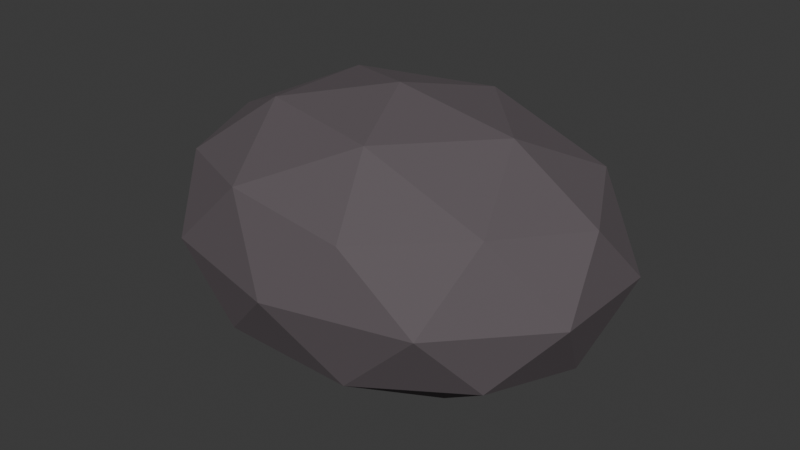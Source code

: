 # Source: rock_volcanic_boulder.blend  (saved by Blender 5.3.31; exported with 4.5.12 LTS)
import bpy
from mathutils import Matrix  # noqa: F401  (used for matrix-valued properties, if any)

bpy.ops.wm.read_factory_settings(use_empty=True)
scene = bpy.context.scene
scene.name = 'Scene'

# ---- collections
col_collection = bpy.data.collections.new('Collection'); scene.collection.children.link(col_collection)

# ---- materials (node trees are filled in below, after node groups)
mat_mat_basalt_dark = bpy.data.materials.new('mat_basalt_dark')

# ---- material node trees
mat_mat_basalt_dark.use_nodes = True; mat_mat_basalt_dark.node_tree.nodes.clear()
_N = mat_mat_basalt_dark.node_tree.nodes; _L = mat_mat_basalt_dark.node_tree.links
n0 = _N.new('ShaderNodeBsdfPrincipled'); n0.name = 'Principled BSDF'; n0.location = (-200, 100)
n0.inputs[0].default_value = (0.12, 0.1, 0.11, 1.0)
n0.inputs[1].default_value = 0.1
n0.inputs[2].default_value = 0.85
n0.inputs[10].default_value = 0.005
n1 = _N.new('ShaderNodeOutputMaterial'); n1.name = 'Material Output'; n1.location = (200, 100)
_L.new(n0.outputs[0], n1.inputs[0])
n1.is_active_output = True

# ---- world
world_world = bpy.data.worlds.new('World'); scene.world = world_world
world_world.use_nodes = True; world_world.node_tree.nodes.clear()
_N = world_world.node_tree.nodes; _L = world_world.node_tree.links
n0 = _N.new('ShaderNodeOutputWorld'); n0.name = 'World Output'; n0.location = (200, 100)
n1 = _N.new('ShaderNodeBackground'); n1.name = 'Background'; n1.location = (-200, 100)
n1.inputs[0].default_value = (0.05088, 0.05088, 0.05088, 1.0)
_L.new(n1.outputs[0], n0.inputs[0])
n0.is_active_output = True
world_world.color = (0.05088, 0.05088, 0.05088)
world_world.sun_shadow_jitter_overblur = 0.0

# ---- meshes
me_icosphere = bpy.data.meshes.new('Icosphere')
me_icosphere.from_pydata([(0.0, 0.0, -0.02), (1.216, -0.694, 0.5438), (-0.4643, -1.123, 0.5438), (-1.503, 0.0, 0.5438), (-0.4643, 1.123, 0.5438), (1.216, 0.694, 0.5438), (0.4643, -1.123, 1.456), (-1.216, -0.694, 1.456), (-1.216, 0.694, 1.456), (0.4643, 1.123, 1.456), (1.503, 0.0, 1.456), (0.0, 0.0, 2.02), (-0.2729, -0.66, 0.1323), (0.7145, -0.4079, 0.1323), (0.4416, -1.068, 0.4637), (1.429, 0.0, 0.4637), (0.7145, 0.4079, 0.1323), (-0.8832, 0.0, 0.1323), (-1.156, -0.66, 0.4637), (-0.2729, 0.66, 0.1323), (-1.156, 0.66, 0.4637), (0.4416, 1.068, 0.4637), (1.598, -0.4079, 1.0), (1.598, 0.4079, 1.0), (0.0, -1.32, 1.0), (0.9875, -1.068, 1.0), (-1.598, -0.4079, 1.0), (-0.9875, -1.068, 1.0), (-0.9875, 1.068, 1.0), (-1.598, 0.4079, 1.0), (0.9875, 1.068, 1.0), (0.0, 1.32, 1.0), (1.156, -0.66, 1.536), (-0.4416, -1.068, 1.536), (-1.429, 0.0, 1.536), (-0.4416, 1.068, 1.536), (1.156, 0.66, 1.536), (0.2729, -0.66, 1.868), (0.8832, 0.0, 1.868), (-0.7145, -0.4079, 1.868), (-0.7145, 0.4079, 1.868), (0.2729, 0.66, 1.868)], [], [(0, 13, 12), (1, 13, 15), (0, 12, 17), (0, 17, 19), (0, 19, 16), (1, 15, 22), (2, 14, 24), (3, 18, 26), (4, 20, 28), (5, 21, 30), (1, 22, 25), (2, 24, 27), (3, 26, 29), (4, 28, 31), (5, 30, 23), (6, 32, 37), (7, 33, 39), (8, 34, 40), (9, 35, 41), (10, 36, 38), (38, 41, 11), (38, 36, 41), (36, 9, 41), (41, 40, 11), (41, 35, 40), (35, 8, 40), (40, 39, 11), (40, 34, 39), (34, 7, 39), (39, 37, 11), (39, 33, 37), (33, 6, 37), (37, 38, 11), (37, 32, 38), (32, 10, 38), (23, 36, 10), (23, 30, 36), (30, 9, 36), (31, 35, 9), (31, 28, 35), (28, 8, 35), (29, 34, 8), (29, 26, 34), (26, 7, 34), (27, 33, 7), (27, 24, 33), (24, 6, 33), (25, 32, 6), (25, 22, 32), (22, 10, 32), (30, 31, 9), (30, 21, 31), (21, 4, 31), (28, 29, 8), (28, 20, 29), (20, 3, 29), (26, 27, 7), (26, 18, 27), (18, 2, 27), (24, 25, 6), (24, 14, 25), (14, 1, 25), (22, 23, 10), (22, 15, 23), (15, 5, 23), (16, 21, 5), (16, 19, 21), (19, 4, 21), (19, 20, 4), (19, 17, 20), (17, 3, 20), (17, 18, 3), (17, 12, 18), (12, 2, 18), (15, 16, 5), (15, 13, 16), (13, 0, 16), (12, 14, 2), (12, 13, 14), (13, 1, 14)])
_uv = me_icosphere.uv_layers.new(name='UVMap')
_uv.uv.foreach_set('vector', [0.1818, 0.0, 0.2273, 0.07873, 0.1364, 0.07873, 0.2727, 0.1575, 0.3182, 0.07873, 0.3636, 0.1575, 0.9091, 0.0, 0.9545, 0.07873, 0.8636, 0.07873, 0.7273, 0.0, 0.7727, 0.07873, 0.6818, 0.07873, 0.5455, 0.0, 0.5909, 0.07873, 0.5, 0.07873, 0.2727, 0.1575, 0.3636, 0.1575, 0.3182, 0.2362, 0.09091, 0.1575, 0.1818, 0.1575, 0.1364, 0.2362, 0.8182, 0.1575, 0.9091, 0.1575, 0.8636, 0.2362, 0.6364, 0.1575, 0.7273, 0.1575, 0.6818, 0.2362, 0.4545, 0.1575, 0.5455, 0.1575, 0.5, 0.2362, 0.2727, 0.1575, 0.3182, 0.2362, 0.2273, 0.2362, 0.09091, 0.1575, 0.1364, 0.2362, 0.04546, 0.2362, 0.8182, 0.1575, 0.8636, 0.2362, 0.7727, 0.2362, 0.6364, 0.1575, 0.6818, 0.2362, 0.5909, 0.2362, 0.4545, 0.1575, 0.5, 0.2362, 0.4091, 0.2362, 0.1818, 0.3149, 0.2727, 0.3149, 0.2273, 0.3937, 0.0, 0.3149, 0.09091, 0.3149, 0.04546, 0.3937, 0.7273, 0.3149, 0.8182, 0.3149, 0.7727, 0.3937, 0.5455, 0.3149, 0.6364, 0.3149, 0.5909, 0.3937, 0.3636, 0.3149, 0.4545, 0.3149, 0.4091, 0.3937, 0.4091, 0.3937, 0.5, 0.3937, 0.4545, 0.4724, 0.4091, 0.3937, 0.4545, 0.3149, 0.5, 0.3937, 0.4545, 0.3149, 0.5455, 0.3149, 0.5, 0.3937, 0.5909, 0.3937, 0.6818, 0.3937, 0.6364, 0.4724, 0.5909, 0.3937, 0.6364, 0.3149, 0.6818, 0.3937, 0.6364, 0.3149, 0.7273, 0.3149, 0.6818, 0.3937, 0.7727, 0.3937, 0.8636, 0.3937, 0.8182, 0.4724, 0.7727, 0.3937, 0.8182, 0.3149, 0.8636, 0.3937, 0.8182, 0.3149, 0.9091, 0.3149, 0.8636, 0.3937, 0.04546, 0.3937, 0.1364, 0.3937, 0.09091, 0.4724, 0.04546, 0.3937, 0.09091, 0.3149, 0.1364, 0.3937, 0.09091, 0.3149, 0.1818, 0.3149, 0.1364, 0.3937, 0.2273, 0.3937, 0.3182, 0.3937, 0.2727, 0.4724, 0.2273, 0.3937, 0.2727, 0.3149, 0.3182, 0.3937, 0.2727, 0.3149, 0.3636, 0.3149, 0.3182, 0.3937, 0.4091, 0.2362, 0.4545, 0.3149, 0.3636, 0.3149, 0.4091, 0.2362, 0.5, 0.2362, 0.4545, 0.3149, 0.5, 0.2362, 0.5455, 0.3149, 0.4545, 0.3149, 0.5909, 0.2362, 0.6364, 0.3149, 0.5455, 0.3149, 0.5909, 0.2362, 0.6818, 0.2362, 0.6364, 0.3149, 0.6818, 0.2362, 0.7273, 0.3149, 0.6364, 0.3149, 0.7727, 0.2362, 0.8182, 0.3149, 0.7273, 0.3149, 0.7727, 0.2362, 0.8636, 0.2362, 0.8182, 0.3149, 0.8636, 0.2362, 0.9091, 0.3149, 0.8182, 0.3149, 0.04546, 0.2362, 0.09091, 0.3149, 0.0, 0.3149, 0.04546, 0.2362, 0.1364, 0.2362, 0.09091, 0.3149, 0.1364, 0.2362, 0.1818, 0.3149, 0.09091, 0.3149, 0.2273, 0.2362, 0.2727, 0.3149, 0.1818, 0.3149, 0.2273, 0.2362, 0.3182, 0.2362, 0.2727, 0.3149, 0.3182, 0.2362, 0.3636, 0.3149, 0.2727, 0.3149, 0.5, 0.2362, 0.5909, 0.2362, 0.5455, 0.3149, 0.5, 0.2362, 0.5455, 0.1575, 0.5909, 0.2362, 0.5455, 0.1575, 0.6364, 0.1575, 0.5909, 0.2362, 0.6818, 0.2362, 0.7727, 0.2362, 0.7273, 0.3149, 0.6818, 0.2362, 0.7273, 0.1575, 0.7727, 0.2362, 0.7273, 0.1575, 0.8182, 0.1575, 0.7727, 0.2362, 0.8636, 0.2362, 0.9545, 0.2362, 0.9091, 0.3149, 0.8636, 0.2362, 0.9091, 0.1575, 0.9545, 0.2362, 0.9091, 0.1575, 1.0, 0.1575, 0.9545, 0.2362, 0.1364, 0.2362, 0.2273, 0.2362, 0.1818, 0.3149, 0.1364, 0.2362, 0.1818, 0.1575, 0.2273, 0.2362, 0.1818, 0.1575, 0.2727, 0.1575, 0.2273, 0.2362, 0.3182, 0.2362, 0.4091, 0.2362, 0.3636, 0.3149, 0.3182, 0.2362, 0.3636, 0.1575, 0.4091, 0.2362, 0.3636, 0.1575, 0.4545, 0.1575, 0.4091, 0.2362, 0.5, 0.07873, 0.5455, 0.1575, 0.4545, 0.1575, 0.5, 0.07873, 0.5909, 0.07873, 0.5455, 0.1575, 0.5909, 0.07873, 0.6364, 0.1575, 0.5455, 0.1575, 0.6818, 0.07873, 0.7273, 0.1575, 0.6364, 0.1575, 0.6818, 0.07873, 0.7727, 0.07873, 0.7273, 0.1575, 0.7727, 0.07873, 0.8182, 0.1575, 0.7273, 0.1575, 0.8636, 0.07873, 0.9091, 0.1575, 0.8182, 0.1575, 0.8636, 0.07873, 0.9545, 0.07873, 0.9091, 0.1575, 0.9545, 0.07873, 1.0, 0.1575, 0.9091, 0.1575, 0.3636, 0.1575, 0.4091, 0.07873, 0.4545, 0.1575, 0.3636, 0.1575, 0.3182, 0.07873, 0.4091, 0.07873, 0.3182, 0.07873, 0.3636, 0.0, 0.4091, 0.07873, 0.1364, 0.07873, 0.1818, 0.1575, 0.09091, 0.1575, 0.1364, 0.07873, 0.2273, 0.07873, 0.1818, 0.1575, 0.2273, 0.07873, 0.2727, 0.1575, 0.1818, 0.1575])
me_icosphere.materials.append(mat_mat_basalt_dark)
me_icosphere.update()

# ---- objects
ob_rock_volcanic_boulder = bpy.data.objects.new('rock_volcanic_boulder', me_icosphere)

# ---- transforms, parenting, visibility, modifiers, constraints
ob_rock_volcanic_boulder.location = (0.0, 0.0, 0.0)

# ---- collection membership
col_collection.objects.link(ob_rock_volcanic_boulder)

# ---- scene / render settings (as saved in the file)
scene.frame_start = 1; scene.frame_end = 250; scene.frame_set(1)
scene.render.engine = 'BLENDER_EEVEE_NEXT'
scene.render.bake_bias = 0.0
scene.render.bake_samples = 0
scene.render.compositor_device = 'GPU'
scene.eevee.use_volume_custom_range = False
scene.eevee.fast_gi_thickness_near = 0.1
scene.eevee.fast_gi_thickness_far = 0.0
scene.eevee.ray_tracing_options.screen_trace_thickness = 0.1
bpy.context.view_layer.update()

# ---- added for rendering (the .blend has no active camera and no usable light): camera, sun
cam_auto = bpy.data.cameras.new('AutoCamera')
cam_auto.lens = 50.0
cam_auto.sensor_width = 36.0
cam_auto.clip_end = 1000.0
ob_auto_camera = bpy.data.objects.new('AutoCamera', cam_auto)
scene.collection.objects.link(ob_auto_camera)
ob_auto_camera.location = (4.27437, -5.12925, 4.4195)
ob_auto_camera.rotation_euler = (1.09748, -7.21219e-08, 0.694738)
scene.camera = ob_auto_camera
light_auto_sun = bpy.data.lights.new('AutoSun', 'SUN')
light_auto_sun.energy = 3.0
light_auto_sun.angle = 0.0523599
ob_auto_sun = bpy.data.objects.new('AutoSun', light_auto_sun)
scene.collection.objects.link(ob_auto_sun)
ob_auto_sun.rotation_euler = (0.872665, 0.174533, 0.523599)
bpy.context.view_layer.update()
